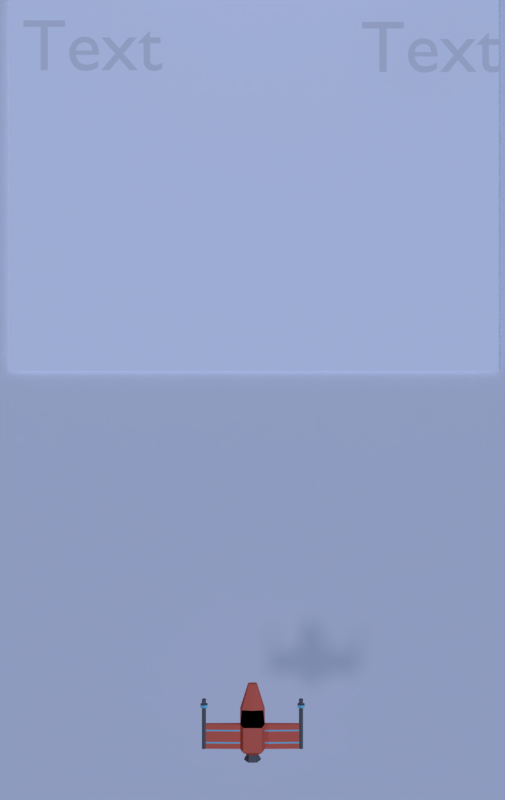 # Source: game.blend  (saved by Blender 2.78.0; exported with 4.5.12 LTS)
import bpy
from mathutils import Matrix  # noqa: F401  (used for matrix-valued properties, if any)

bpy.ops.wm.read_factory_settings(use_empty=True)
scene = bpy.context.scene
scene.name = 'Scene'

# ---- collections
col_collection_1 = bpy.data.collections.new('Collection 1'); scene.collection.children.link(col_collection_1)
col_collection_2 = bpy.data.collections.new('Collection 2'); scene.collection.children.link(col_collection_2)
col_collection_2.hide_render = True
col_collection_2.hide_viewport = True

# ---- materials (node trees are filled in below, after node groups)
mat_material_002 = bpy.data.materials.new('Material.002')
mat_material_002.alpha_threshold = 0.0
mat_material_002.use_transparent_shadow = False
mat_material_002.diffuse_color = (1.0, 1.0, 1.0, 1.0)
mat_material_002.roughness = 0.5
mat_material_002.specular_intensity = 0.0
mat_material_001 = bpy.data.materials.new('Material.001')
mat_material_001.alpha_threshold = 0.0
mat_material_001.use_transparent_shadow = False
mat_material_001.roughness = 0.5
mat_body = bpy.data.materials.new('body')
mat_body.alpha_threshold = 0.0
mat_body.use_transparent_shadow = False
mat_body.diffuse_color = (0.8, 0.1586, 0.09584, 1.0)
mat_body.roughness = 0.5
mat_body.specular_intensity = 0.1979
mat_body.line_color = (0.0, 0.0, 0.0, 1.0)
mat_window = bpy.data.materials.new('window')
mat_window.alpha_threshold = 0.0
mat_window.use_transparent_shadow = False
mat_window.diffuse_color = (0.0, 0.0, 0.0, 1.0)
mat_window.roughness = 0.5
mat_window.specular_intensity = 0.625
mat_metal = bpy.data.materials.new('metal')
mat_metal.alpha_threshold = 0.0
mat_metal.use_transparent_shadow = False
mat_metal.diffuse_color = (0.1424, 0.1424, 0.1424, 1.0)
mat_metal.roughness = 0.5
mat_metal.specular_intensity = 0.0
mat_glow = bpy.data.materials.new('glow')
mat_glow.alpha_threshold = 0.0
mat_glow.use_transparent_shadow = False
mat_glow.diffuse_color = (0.2058, 0.6892, 0.8, 1.0)
mat_glow.roughness = 0.5
mat_glow.specular_intensity = 0.0
mat_laser_beam = bpy.data.materials.new('laser beam')
mat_laser_beam.alpha_threshold = 0.0
mat_laser_beam.use_transparent_shadow = False
mat_laser_beam.diffuse_color = (0.0, 0.3608, 0.8, 1.0)
mat_laser_beam.roughness = 0.5
mat_laser_beam.specular_intensity = 0.0
mat_laser_beam_001 = bpy.data.materials.new('laser beam.001')
mat_laser_beam_001.alpha_threshold = 0.0
mat_laser_beam_001.use_transparent_shadow = False
mat_laser_beam_001.diffuse_color = (0.0, 0.3608, 0.8, 1.0)
mat_laser_beam_001.roughness = 0.5
mat_laser_beam_001.specular_intensity = 0.0
mat_material = bpy.data.materials.new('Material')
mat_material.alpha_threshold = 0.0
mat_material.use_transparent_shadow = False
mat_material.roughness = 0.5
mat_material.specular_intensity = 0.0
mat_material_000 = bpy.data.materials.new('Material.000')
mat_material_000.alpha_threshold = 0.0
mat_material_000.use_transparent_shadow = False
mat_material_000.roughness = 0.5
mat_material_000.specular_intensity = 0.0

# ---- material node trees

# ---- world
world_world = bpy.data.worlds.new('World'); scene.world = world_world
world_world.color = (0.05088, 0.05088, 0.05088)
world_world.use_sun_shadow = False
world_world.sun_shadow_jitter_overblur = 0.0
world_world.cycles.sampling_method = 'MANUAL'

# ---- cameras
cam_camera = bpy.data.cameras.new('Camera')
cam_camera.clip_end = 100.0
cam_camera.lens = 35.0
cam_camera.sensor_width = 32.0
cam_camera.sensor_height = 18.0
cam_camera.ortho_scale = 7.314
cam_camera.dof.focus_distance = 0.0
cam_camera.dof.aperture_fstop = 128.0

# ---- lights
light_lamp_001 = bpy.data.lights.new('Lamp.001', 'SUN')
light_lamp_001.color = (0.4185, 0.5659, 1.0)
light_lamp_001.transmission_factor = 0.0
light_lamp_001.cutoff_distance = 30.0
light_lamp_001.use_shadow = False
light_lamp_001.angle = 0.1993
light_lamp_001.energy = 1.91
light_lamp_001.shadow_buffer_clip_start = 1.001
light_lamp_001.shadow_soft_size = 0.1
light_lamp_001.shadow_cascade_max_distance = 1000.0
light_lamp = bpy.data.lights.new('Lamp', 'SUN')
light_lamp.color = (0.7027, 0.7193, 1.0)
light_lamp.transmission_factor = 0.0
light_lamp.cutoff_distance = 30.0
light_lamp.angle = 0.1993
light_lamp.energy = 0.48
light_lamp.shadow_buffer_clip_start = 1.001
light_lamp.shadow_soft_size = 0.1
light_lamp.shadow_cascade_max_distance = 1000.0

# ---- meshes
me_cube_006 = bpy.data.meshes.new('Cube.006')
me_cube_006.from_pydata([(-1.0, -1.0, -1.0), (-1.0, -1.0, 1.0), (-1.0, 1.0, -1.0), (-1.0, 1.0, 1.0), (1.0, -1.0, -1.0), (1.0, -1.0, 1.0), (1.0, 1.0, -1.0), (1.0, 1.0, 1.0)], [], [(0, 1, 3, 2), (2, 3, 7, 6), (6, 7, 5, 4), (4, 5, 1, 0), (2, 6, 4, 0), (7, 3, 1, 5)])
me_cube_006.use_remesh_preserve_volume = False
me_cube_006.use_remesh_preserve_attributes = False
me_cube_006.use_mirror_vertex_groups = False
me_cube_006.update()
me_cube_004 = bpy.data.meshes.new('Cube.004')
me_cube_004.from_pydata([(-6.755, -0.3762, -1.0), (-6.755, -0.3762, 1.0), (-6.755, 0.3762, -1.0), (-6.755, 0.3762, 1.0), (6.755, -0.3762, -1.0), (6.755, -0.3762, 1.0), (6.755, 0.3762, -1.0), (6.755, 0.3762, 1.0)], [], [(0, 1, 3, 2), (2, 3, 7, 6), (6, 7, 5, 4), (4, 5, 1, 0), (2, 6, 4, 0), (7, 3, 1, 5)])
me_cube_004.use_remesh_preserve_volume = False
me_cube_004.use_remesh_preserve_attributes = False
me_cube_004.use_mirror_vertex_groups = False
me_cube_004.update()
me_cube_003 = bpy.data.meshes.new('Cube.003')
me_cube_003.from_pydata([(-6.755, -0.3762, -1.0), (-6.755, -0.3762, 1.0), (-6.755, 0.3762, -1.0), (-6.755, 0.3762, 1.0), (6.755, -0.3762, -1.0), (6.755, -0.3762, 1.0), (6.755, 0.3762, -1.0), (6.755, 0.3762, 1.0)], [], [(0, 1, 3, 2), (2, 3, 7, 6), (6, 7, 5, 4), (4, 5, 1, 0), (2, 6, 4, 0), (7, 3, 1, 5)])
me_cube_003.use_remesh_preserve_volume = False
me_cube_003.use_remesh_preserve_attributes = False
me_cube_003.use_mirror_vertex_groups = False
me_cube_003.update()
me_cube_002 = bpy.data.meshes.new('Cube.002')
me_cube_002.from_pydata([(-6.755, -0.3865, -1.0), (-6.755, -0.3865, 1.0), (-6.755, 0.3865, -1.0), (-6.755, 0.3865, 1.0), (6.755, -0.3865, -1.0), (6.755, -0.3865, 1.0), (6.755, 0.3865, -1.0), (6.755, 0.3865, 1.0)], [], [(0, 1, 3, 2), (2, 3, 7, 6), (6, 7, 5, 4), (4, 5, 1, 0), (2, 6, 4, 0), (7, 3, 1, 5)])
me_cube_002.use_remesh_preserve_volume = False
me_cube_002.use_remesh_preserve_attributes = False
me_cube_002.use_mirror_vertex_groups = False
me_cube_002.update()
me_cube_001 = bpy.data.meshes.new('Cube.001')
me_cube_001.from_pydata([(-6.755, -0.3865, -1.0), (-6.755, -0.3865, 1.0), (-6.755, 0.3865, -1.0), (-6.755, 0.3865, 1.0), (6.755, -0.3865, -1.0), (6.755, -0.3865, 1.0), (6.755, 0.3865, -1.0), (6.755, 0.3865, 1.0)], [], [(0, 1, 3, 2), (2, 3, 7, 6), (6, 7, 5, 4), (4, 5, 1, 0), (2, 6, 4, 0), (7, 3, 1, 5)])
me_cube_001.use_remesh_preserve_volume = False
me_cube_001.use_remesh_preserve_attributes = False
me_cube_001.use_mirror_vertex_groups = False
me_cube_001.update()
me_plane_001 = bpy.data.meshes.new('Plane.001')
me_plane_001.from_pydata([(-1.0, -1.0, 0.0), (1.0, -1.0, 0.0), (-1.0, 1.0, 0.0), (1.0, 1.0, 0.0)], [], [(0, 1, 3, 2)])
_uv = me_plane_001.uv_layers.new(name='UVMap')
_uv.uv.foreach_set('vector', [0.0, 0.0, 1.0, 0.0, 1.0, 1.0, 0.0, 1.0])
me_plane_001.materials.append(mat_material_002)
me_plane_001.use_remesh_preserve_volume = False
me_plane_001.use_remesh_preserve_attributes = False
me_plane_001.use_mirror_vertex_groups = False
me_plane_001.update()
me_plane = bpy.data.meshes.new('Plane')
me_plane.from_pydata([(-1.0, -1.0, 0.0), (1.0, -1.0, 0.0), (-1.0, 1.0, 0.0), (1.0, 1.0, 0.0)], [], [(0, 1, 3, 2)])
_uv = me_plane.uv_layers.new(name='UVMap')
_uv.uv.foreach_set('vector', [0.0, 0.0, 1.0, 0.0, 1.0, 1.0, 0.0, 1.0])
me_plane.materials.append(mat_material_001)
me_plane.use_remesh_preserve_volume = False
me_plane.use_remesh_preserve_attributes = False
me_plane.use_mirror_vertex_groups = False
me_plane.update()
me_cube = bpy.data.meshes.new('Cube')
me_cube.from_pydata([(0.1875, 0.1875, -0.03142), (0.1875, -0.1875, -0.03142), (0.7118, -0.1875, 0.02237), (0.7118, 0.1875, 0.02237), (0.1875, 0.1875, 0.03142), (0.1875, -0.1875, 0.03142), (0.7118, -0.1875, -0.02237), (0.7118, 0.1875, -0.02237), (0.7709, 0.1875, 0.02237), (0.7709, -0.1875, 0.02237), (0.7709, 0.1875, -0.02237), (0.7709, -0.1875, -0.02237), (0.7118, 0.5616, -0.02237), (0.7118, 0.5616, 0.02237), (0.7709, 0.5616, -0.02237), (0.7709, 0.5616, 0.02237), (0.7709, 0.4546, 0.02237), (0.7118, 0.4546, 0.02237), (0.7118, 0.4546, -0.02237), (0.7709, 0.4546, -0.02237), (0.7709, 0.4761, 0.02237), (0.7118, 0.4761, 0.02237), (0.7118, 0.4761, -0.02237), (0.7709, 0.4761, -0.02237), (0.6876, 0.4849, 0.04073), (0.6876, 0.4457, 0.04073), (0.6876, 0.4849, -0.04073), (0.6876, 0.4457, -0.04073), (0.7951, 0.4849, -0.04073), (0.7951, 0.4457, -0.04073), (0.7951, 0.4457, 0.04073), (0.7951, 0.4849, 0.04073), (0.7413, 0.1875, 0.03631), (0.7413, 0.1875, -0.03631), (0.7413, -0.1875, -0.03631), (0.7413, -0.1875, 0.03631), (0.7413, 0.5616, 0.03631), (0.7413, 0.5616, -0.03631), (0.7413, 0.4546, -0.03631), (0.7413, 0.4546, 0.03631), (0.7413, 0.4761, -0.03631), (0.7413, 0.4761, 0.03631), (0.7413, 0.4457, -0.06612), (0.7413, 0.4457, 0.06612), (0.7413, 0.4849, -0.06612), (0.7413, 0.4849, 0.06612), (0.1406, 0.1875, -0.1856), (0.1406, -0.1875, -0.1856), (0.1406, 0.1875, 0.1856), (0.1406, -0.1875, 0.1856), (0.1875, 0.4027, -0.08751), (0.1641, 0.4027, 0.03206), (0.1406, 0.4027, -0.1878), (0.07018, 0.7557, -0.1505), (0.06128, 0.7557, -0.1003), (0.05237, 0.7557, -0.1887), (0.07552, -0.2608, -0.01499), (0.07552, -0.2608, 0.01499), (0.05315, -0.2608, -0.08855), (0.05315, -0.2608, 0.08855), (0.1282, -0.3546, -0.02237), (0.1282, -0.3546, 0.02237), (0.06451, -0.3546, -0.1321), (0.06451, -0.3546, 0.1321), (0.06992, -0.2935, -0.01265), (0.06992, -0.2935, 0.01265), (0.03388, -0.2935, -0.07472), (0.03388, -0.2935, 0.07472), (0.1875, 0.1018, -0.03142), (0.7118, 0.1018, 0.02237), (0.1875, 0.1018, 0.03142), (0.7118, 0.1018, -0.02237), (0.7709, 0.1018, 0.02237), (0.7709, 0.1018, -0.02237), (0.7413, 0.1018, 0.03631), (0.7413, 0.1018, -0.03631), (0.1406, 0.1018, -0.1856), (0.1406, 0.1018, 0.1856), (0.1875, 0.08041, -0.03142), (0.7118, 0.08041, 0.02237), (0.1875, 0.08041, 0.03142), (0.7118, 0.08041, -0.02237), (0.7709, 0.08041, 0.02237), (0.7709, 0.08041, -0.02237), (0.7413, 0.08041, -0.03631), (0.1406, 0.08041, 0.1856), (0.7413, 0.08041, 0.03631), (0.1406, 0.08041, -0.1856), (0.1875, -0.08382, -0.03142), (0.7118, -0.08382, 0.02237), (0.1875, -0.08382, 0.03142), (0.7118, -0.08382, -0.02237), (0.7709, -0.08382, 0.02237), (0.7709, -0.08382, -0.02237), (0.7413, -0.08382, -0.03631), (0.1406, -0.08382, 0.1856), (0.7413, -0.08382, 0.03631), (0.1406, -0.08382, -0.1856), (0.1875, -0.1064, -0.03142), (0.7118, -0.1064, 0.02237), (0.1875, -0.1064, 0.03142), (0.7118, -0.1064, -0.02237), (0.7709, -0.1064, 0.02237), (0.7709, -0.1064, -0.02237), (0.7413, -0.1064, -0.03631), (0.1406, -0.1064, 0.1856), (0.7413, -0.1064, 0.03631), (0.1406, -0.1064, -0.1856), (-0.1875, 0.1875, -0.03142), (-0.1875, -0.1875, -0.03142), (-0.7118, -0.1875, 0.02237), (-0.7118, 0.1875, 0.02237), (-0.1875, 0.1875, 0.03142), (-0.1875, -0.1875, 0.03142), (-0.7118, -0.1875, -0.02237), (-0.7118, 0.1875, -0.02237), (0.0, 0.1875, -0.1856), (0.0, -0.1875, -0.1856), (0.0, 0.1875, 0.1856), (0.0, -0.1875, 0.1856), (-0.7709, 0.1875, 0.02237), (-0.7709, -0.1875, 0.02237), (-0.7709, 0.1875, -0.02237), (-0.7709, -0.1875, -0.02237), (-0.7118, 0.5616, -0.02237), (-0.7118, 0.5616, 0.02237), (-0.7709, 0.5616, -0.02237), (-0.7709, 0.5616, 0.02237), (-0.7709, 0.4546, 0.02237), (-0.7118, 0.4546, 0.02237), (-0.7118, 0.4546, -0.02237), (-0.7709, 0.4546, -0.02237), (-0.7709, 0.4761, 0.02237), (-0.7118, 0.4761, 0.02237), (-0.7118, 0.4761, -0.02237), (-0.7709, 0.4761, -0.02237), (-0.6876, 0.4849, 0.04073), (-0.6876, 0.4457, 0.04073), (-0.6876, 0.4849, -0.04073), (-0.6876, 0.4457, -0.04073), (-0.7951, 0.4849, -0.04073), (-0.7951, 0.4457, -0.04073), (-0.7951, 0.4457, 0.04073), (-0.7951, 0.4849, 0.04073), (-0.7413, 0.1875, 0.03631), (-0.7413, 0.1875, -0.03631), (-0.7413, -0.1875, -0.03631), (-0.7413, -0.1875, 0.03631), (-0.7413, 0.5616, 0.03631), (-0.7413, 0.5616, -0.03631), (-0.7413, 0.4546, -0.03631), (-0.7413, 0.4546, 0.03631), (-0.7413, 0.4761, -0.03631), (-0.7413, 0.4761, 0.03631), (-0.7413, 0.4457, -0.06612), (-0.7413, 0.4457, 0.06612), (-0.7413, 0.4849, -0.06612), (-0.7413, 0.4849, 0.06612), (-0.1406, 0.1875, -0.1856), (-0.1406, -0.1875, -0.1856), (-0.1406, 0.1875, 0.1856), (-0.1406, -0.1875, 0.1856), (-0.1875, 0.4027, -0.08751), (-0.1641, 0.4027, 0.03206), (-0.1406, 0.4027, -0.1878), (0.0, 0.4027, -0.1878), (0.0, 0.4027, 0.05371), (-0.07018, 0.7557, -0.1505), (-0.06128, 0.7557, -0.1003), (-0.05237, 0.7557, -0.1887), (0.0, 0.7557, -0.1887), (0.0, 0.7557, -0.09685), (-0.07552, -0.2608, -0.01499), (-0.07552, -0.2608, 0.01499), (-0.05315, -0.2608, -0.08855), (0.0, -0.2608, -0.08855), (-0.05315, -0.2608, 0.08855), (0.0, -0.2608, 0.08855), (-0.1282, -0.3546, -0.02237), (-0.1282, -0.3546, 0.02237), (-0.06451, -0.3546, -0.1321), (0.0, -0.3546, -0.1321), (-0.06451, -0.3546, 0.1321), (0.0, -0.3546, 0.1321), (-0.06992, -0.2935, -0.01265), (-0.06992, -0.2935, 0.01265), (-0.03388, -0.2935, -0.07472), (0.0, -0.2935, -0.07472), (-0.03388, -0.2935, 0.07472), (0.0, -0.2935, 0.07472), (-0.1875, 0.1018, -0.03142), (-0.7118, 0.1018, 0.02237), (-0.1875, 0.1018, 0.03142), (-0.7118, 0.1018, -0.02237), (0.0, 0.1018, 0.1856), (0.0, 0.1018, -0.1856), (-0.7709, 0.1018, 0.02237), (-0.7709, 0.1018, -0.02237), (-0.7413, 0.1018, 0.03631), (-0.7413, 0.1018, -0.03631), (-0.1406, 0.1018, -0.1856), (-0.1406, 0.1018, 0.1856), (-0.1875, 0.08041, -0.03142), (-0.7118, 0.08041, 0.02237), (-0.1875, 0.08041, 0.03142), (-0.7118, 0.08041, -0.02237), (0.0, 0.08041, 0.1856), (-0.7709, 0.08041, 0.02237), (-0.7709, 0.08041, -0.02237), (-0.7413, 0.08041, -0.03631), (-0.1406, 0.08041, 0.1856), (0.0, 0.08041, -0.1856), (-0.7413, 0.08041, 0.03631), (-0.1406, 0.08041, -0.1856), (-0.1875, -0.08382, -0.03142), (-0.7118, -0.08382, 0.02237), (-0.1875, -0.08382, 0.03142), (-0.7118, -0.08382, -0.02237), (0.0, -0.08382, 0.1856), (-0.7709, -0.08382, 0.02237), (-0.7709, -0.08382, -0.02237), (-0.7413, -0.08382, -0.03631), (-0.1406, -0.08382, 0.1856), (0.0, -0.08382, -0.1856), (-0.7413, -0.08382, 0.03631), (-0.1406, -0.08382, -0.1856), (-0.1875, -0.1064, -0.03142), (-0.7118, -0.1064, 0.02237), (-0.1875, -0.1064, 0.03142), (-0.7118, -0.1064, -0.02237), (0.0, -0.1064, 0.1856), (-0.7709, -0.1064, 0.02237), (-0.7709, -0.1064, -0.02237), (-0.7413, -0.1064, -0.03631), (-0.1406, -0.1064, 0.1856), (0.0, -0.1064, -0.1856), (-0.7413, -0.1064, 0.03631), (-0.1406, -0.1064, -0.1856)], [], [(103, 102, 9, 11), (41, 20, 15, 36), (100, 5, 2, 99), (68, 0, 7, 71), (0, 4, 3, 7), (5, 1, 6, 2), (4, 0, 50, 51), (49, 119, 177, 59), (105, 230, 119, 49), (107, 47, 117, 235), (75, 33, 10, 73), (106, 35, 9, 102), (35, 34, 11, 9), (37, 36, 15, 14), (22, 21, 13, 12), (40, 22, 12, 37), (20, 23, 14, 15), (8, 10, 19, 16), (33, 7, 18, 38), (7, 3, 17, 18), (32, 8, 16, 39), (18, 17, 25, 27), (23, 20, 31, 28), (21, 22, 26, 24), (38, 18, 27, 42), (30, 29, 28, 31), (42, 27, 26, 44), (27, 25, 24, 26), (43, 30, 31, 45), (41, 21, 24, 45), (16, 19, 29, 30), (40, 23, 28, 44), (39, 16, 30, 43), (17, 39, 43, 25), (22, 40, 44, 26), (20, 41, 45, 31), (25, 43, 45, 24), (29, 42, 44, 28), (19, 38, 42, 29), (3, 32, 39, 17), (10, 33, 38, 19), (23, 40, 37, 14), (12, 13, 36, 37), (2, 6, 34, 35), (99, 2, 35, 106), (71, 7, 33, 75), (21, 41, 36, 13), (98, 1, 47, 107), (100, 105, 49, 5), (1, 5, 57, 56), (0, 46, 52, 50), (50, 52, 55, 53), (52, 165, 170, 55), (118, 48, 51, 166), (46, 116, 165, 52), (48, 4, 51), (54, 55, 170, 171), (54, 53, 55), (166, 51, 54, 171), (51, 50, 53, 54), (58, 56, 60, 62), (175, 58, 62, 181), (117, 47, 58, 175), (5, 49, 59, 57), (47, 1, 56, 58), (63, 183, 189, 67), (62, 60, 64, 66), (59, 177, 183, 63), (56, 57, 61, 60), (57, 59, 63, 61), (66, 67, 189, 187), (64, 65, 67, 66), (60, 61, 65, 64), (61, 63, 67, 65), (181, 62, 66, 187), (4, 48, 77, 70), (0, 68, 76, 46), (81, 71, 75, 84), (3, 69, 74, 32), (32, 74, 72, 8), (84, 75, 73, 83), (46, 76, 195, 116), (48, 118, 194, 77), (78, 68, 71, 81), (4, 70, 69, 3), (10, 8, 72, 73), (88, 78, 81, 91), (94, 84, 83, 93), (91, 81, 84, 94), (70, 77, 85, 80), (68, 78, 87, 76), (69, 79, 86, 74), (74, 86, 82, 72), (76, 87, 211, 195), (77, 194, 206, 85), (70, 80, 79, 69), (73, 72, 82, 83), (101, 91, 94, 104), (104, 94, 93, 103), (98, 88, 91, 101), (80, 85, 95, 90), (78, 88, 97, 87), (79, 89, 96, 86), (86, 96, 92, 82), (87, 97, 223, 211), (85, 206, 218, 95), (80, 90, 89, 79), (83, 82, 92, 93), (1, 98, 101, 6), (34, 104, 103, 11), (6, 101, 104, 34), (90, 95, 105, 100), (88, 98, 107, 97), (89, 99, 106, 96), (96, 106, 102, 92), (97, 107, 235, 223), (95, 218, 230, 105), (90, 100, 99, 89), (93, 92, 102, 103), (232, 123, 121, 231), (153, 148, 127, 132), (228, 227, 110, 113), (190, 193, 115, 108), (108, 115, 111, 112), (113, 110, 114, 109), (112, 163, 162, 108), (161, 176, 177, 119), (234, 161, 119, 230), (237, 235, 117, 159), (199, 197, 122, 145), (236, 231, 121, 147), (147, 121, 123, 146), (149, 126, 127, 148), (134, 124, 125, 133), (152, 149, 124, 134), (132, 127, 126, 135), (120, 128, 131, 122), (145, 150, 130, 115), (115, 130, 129, 111), (144, 151, 128, 120), (130, 139, 137, 129), (135, 140, 143, 132), (133, 136, 138, 134), (150, 154, 139, 130), (142, 143, 140, 141), (154, 156, 138, 139), (139, 138, 136, 137), (155, 157, 143, 142), (153, 157, 136, 133), (128, 142, 141, 131), (152, 156, 140, 135), (151, 155, 142, 128), (129, 137, 155, 151), (134, 138, 156, 152), (132, 143, 157, 153), (137, 136, 157, 155), (141, 140, 156, 154), (131, 141, 154, 150), (111, 129, 151, 144), (122, 131, 150, 145), (135, 126, 149, 152), (124, 149, 148, 125), (110, 147, 146, 114), (227, 236, 147, 110), (193, 199, 145, 115), (133, 125, 148, 153), (226, 237, 159, 109), (228, 113, 161, 234), (109, 172, 173, 113), (108, 162, 164, 158), (162, 167, 169, 164), (164, 169, 170, 165), (118, 166, 163, 160), (158, 164, 165, 116), (160, 163, 112), (168, 171, 170, 169), (168, 169, 167), (166, 171, 168, 163), (163, 168, 167, 162), (174, 180, 178, 172), (175, 181, 180, 174), (117, 175, 174, 159), (113, 173, 176, 161), (159, 174, 172, 109), (182, 188, 189, 183), (180, 186, 184, 178), (176, 182, 183, 177), (172, 178, 179, 173), (173, 179, 182, 176), (186, 187, 189, 188), (184, 186, 188, 185), (178, 184, 185, 179), (179, 185, 188, 182), (181, 187, 186, 180), (112, 192, 201, 160), (108, 158, 200, 190), (205, 209, 199, 193), (111, 144, 198, 191), (144, 120, 196, 198), (209, 208, 197, 199), (158, 116, 195, 200), (160, 201, 194, 118), (202, 205, 193, 190), (112, 111, 191, 192), (122, 197, 196, 120), (214, 217, 205, 202), (221, 220, 208, 209), (217, 221, 209, 205), (192, 204, 210, 201), (190, 200, 213, 202), (191, 198, 212, 203), (198, 196, 207, 212), (200, 195, 211, 213), (201, 210, 206, 194), (192, 191, 203, 204), (197, 208, 207, 196), (229, 233, 221, 217), (233, 232, 220, 221), (226, 229, 217, 214), (204, 216, 222, 210), (202, 213, 225, 214), (203, 212, 224, 215), (212, 207, 219, 224), (213, 211, 223, 225), (210, 222, 218, 206), (204, 203, 215, 216), (208, 220, 219, 207), (109, 114, 229, 226), (146, 123, 232, 233), (114, 146, 233, 229), (216, 228, 234, 222), (214, 225, 237, 226), (215, 224, 236, 227), (224, 219, 231, 236), (225, 223, 235, 237), (222, 234, 230, 218), (216, 215, 227, 228), (220, 232, 231, 219)])
me_cube.polygons.foreach_set('use_smooth', [0, 0, 0, 0, 0, 0, 0, 0, 0, 0, 0, 0, 0, 0, 0, 0, 0, 0, 0, 0, 0, 0, 0, 0, 0, 0, 0, 0, 0, 0, 0, 0, 0, 0, 0, 0, 0, 0, 0, 0, 0, 0, 0, 0, 0, 0, 0, 0, 0, 0, 0, 0, 0, 1, 0, 1, 0, 0, 0, 0, 0, 0, 0, 0, 0, 0, 0, 0, 0, 0, 0, 0, 0, 0, 0, 0, 0, 0, 0, 0, 0, 0, 0, 0, 0, 0, 0, 0, 0, 0, 0, 0, 0, 0, 0, 0, 0, 0, 0, 0, 0, 0, 0, 0, 0, 0, 0, 0, 0, 0, 0, 0, 0, 0, 0, 0, 0, 0, 0, 0, 0, 0, 0, 0, 0, 0, 0, 0, 0, 0, 0, 0, 0, 0, 0, 0, 0, 0, 0, 0, 0, 0, 0, 0, 0, 0, 0, 0, 0, 0, 0, 0, 0, 0, 0, 0, 0, 0, 0, 0, 0, 0, 0, 0, 0, 0, 0, 0, 0, 0, 0, 0, 1, 0, 1, 0, 0, 0, 0, 0, 0, 0, 0, 0, 0, 0, 0, 0, 0, 0, 0, 0, 0, 0, 0, 0, 0, 0, 0, 0, 0, 0, 0, 0, 0, 0, 0, 0, 0, 0, 0, 0, 0, 0, 0, 0, 0, 0, 0, 0, 0, 0, 0, 0, 0, 0, 0, 0, 0, 0, 0, 0, 0, 0, 0, 0, 0, 0])
me_cube.polygons.foreach_set('material_index', [2, 2, 0, 0, 0, 0, 0, 0, 0, 0, 2, 2, 2, 2, 2, 2, 2, 2, 2, 2, 2, 2, 2, 2, 2, 3, 3, 3, 3, 2, 2, 2, 2, 2, 2, 2, 3, 3, 2, 2, 2, 2, 2, 2, 2, 2, 2, 0, 0, 0, 0, 0, 0, 1, 0, 1, 0, 0, 0, 0, 2, 2, 0, 0, 0, 2, 2, 2, 2, 2, 3, 3, 2, 2, 2, 0, 0, 2, 2, 2, 2, 0, 0, 3, 0, 2, 0, 2, 2, 0, 0, 2, 2, 0, 0, 3, 2, 2, 2, 3, 0, 0, 2, 2, 0, 0, 0, 2, 0, 2, 2, 0, 0, 2, 2, 0, 0, 3, 2, 2, 2, 0, 0, 0, 0, 0, 0, 0, 0, 2, 2, 2, 2, 2, 2, 2, 2, 2, 2, 2, 2, 2, 2, 2, 3, 3, 3, 3, 2, 2, 2, 2, 2, 2, 2, 3, 3, 2, 2, 2, 2, 2, 2, 2, 2, 2, 0, 0, 0, 0, 0, 0, 1, 0, 1, 0, 0, 0, 0, 2, 2, 0, 0, 0, 2, 2, 2, 2, 2, 3, 3, 2, 2, 2, 0, 0, 2, 2, 2, 2, 0, 0, 3, 0, 2, 0, 2, 2, 0, 0, 2, 2, 0, 0, 3, 2, 2, 2, 3, 0, 0, 2, 2, 0, 0, 0, 2, 0, 2, 2, 0, 0, 2, 2, 0, 0, 3, 2])
me_cube.materials.append(mat_body)
me_cube.materials.append(mat_window)
me_cube.materials.append(mat_metal)
me_cube.materials.append(mat_glow)
me_cube.use_remesh_preserve_volume = False
me_cube.use_remesh_preserve_attributes = False
me_cube.use_mirror_vertex_groups = False
me_cube.update()
me_cone_003 = bpy.data.meshes.new('Cone.003')
me_cone_003.from_pydata([(0.0, 0.206, 0.2854), (0.2471, 0.1111, 0.1427), (0.2471, 0.4206, -0.1427), (-2.495e-08, 0.1111, -0.2854), (0.0, -0.206, -3.357e-08), (-0.2471, 0.206, -0.1427), (-0.2471, 0.4206, 0.1427)], [], [(0, 4, 1), (1, 4, 2), (2, 4, 3), (3, 4, 5), (5, 4, 6), (6, 4, 0)])
me_cone_003.polygons.foreach_set('use_smooth', [True] * 6)
_uv = me_cone_003.uv_layers.new(name='UVMap')
_uv.uv.foreach_set('vector', [0.5, 1.0, 0.5, 0.5, 1.0, 0.75, 1.0, 0.75, 0.5, 0.5, 1.0, 0.25, 1.0, 0.25, 0.5, 0.5, 0.5, 0.0, 0.5, 0.0, 0.5, 0.5, 0.0, 0.25, 0.0, 0.25, 0.5, 0.5, 0.0, 0.75, 0.0, 0.75, 0.5, 0.5, 0.5, 1.0])
me_cone_003.materials.append(mat_laser_beam)
me_cone_003.use_remesh_preserve_volume = False
me_cone_003.use_remesh_preserve_attributes = False
me_cone_003.use_mirror_vertex_groups = False
me_cone_003.update()
me_cone = bpy.data.meshes.new('Cone')
me_cone.from_pydata([(0.0, 0.206, 0.2854), (0.2471, 0.1111, 0.1427), (0.2471, 0.4206, -0.1427), (-2.495e-08, 0.1111, -0.2854), (0.0, -0.206, -3.357e-08), (-0.2471, 0.206, -0.1427), (-0.2471, 0.4206, 0.1427)], [], [(0, 4, 1), (1, 4, 2), (2, 4, 3), (3, 4, 5), (5, 4, 6), (6, 4, 0)])
me_cone.polygons.foreach_set('use_smooth', [True] * 6)
_uv = me_cone.uv_layers.new(name='UVMap')
_uv.uv.foreach_set('vector', [0.5, 1.0, 0.5, 0.5, 1.0, 0.75, 1.0, 0.75, 0.5, 0.5, 1.0, 0.25, 1.0, 0.25, 0.5, 0.5, 0.5, 0.0, 0.5, 0.0, 0.5, 0.5, 0.0, 0.25, 0.0, 0.25, 0.5, 0.5, 0.0, 0.75, 0.0, 0.75, 0.5, 0.5, 0.5, 1.0])
me_cone.materials.append(mat_laser_beam)
me_cone.use_remesh_preserve_volume = False
me_cone.use_remesh_preserve_attributes = False
me_cone.use_mirror_vertex_groups = False
me_cone.update()
me_cube_005 = bpy.data.meshes.new('Cube.005')
me_cube_005.from_pydata([(-0.7116, -0.4214, -0.4214), (-0.7116, -0.4214, 0.4214), (-0.7116, 0.4214, -0.4214), (-0.7116, 0.4214, 0.4214), (0.7116, -0.4214, -0.4214), (0.7116, -0.4214, 0.4214), (0.7116, 0.4214, -0.4214), (0.7116, 0.4214, 0.4214)], [], [(0, 1, 3, 2), (2, 3, 7, 6), (6, 7, 5, 4), (4, 5, 1, 0), (2, 6, 4, 0), (7, 3, 1, 5)])
me_cube_005.use_remesh_preserve_volume = False
me_cube_005.use_remesh_preserve_attributes = False
me_cube_005.use_mirror_vertex_groups = False
me_cube_005.update()
me_plane_004 = bpy.data.meshes.new('Plane.004')
me_plane_004.from_pydata([(-7.55e-08, -1.0, 1.0), (7.55e-08, -1.0, -1.0), (-7.55e-08, 1.0, 1.0), (7.55e-08, 1.0, -1.0)], [], [(0, 1, 3, 2)])
_uv = me_plane_004.uv_layers.new(name='UVMap')
_uv.uv.foreach_set('vector', [0.0, 0.0, 1.0, 0.0, 1.0, 1.0, 0.0, 1.0])
me_plane_004.materials.append(mat_laser_beam_001)
me_plane_004.use_remesh_preserve_volume = False
me_plane_004.use_remesh_preserve_attributes = False
me_plane_004.use_mirror_vertex_groups = False
me_plane_004.update()
me_plane_003 = bpy.data.meshes.new('Plane.003')
me_plane_003.from_pydata([(-7.55e-08, -1.0, 1.0), (7.55e-08, -1.0, -1.0), (-7.55e-08, 1.0, 1.0), (7.55e-08, 1.0, -1.0)], [], [(0, 1, 3, 2)])
_uv = me_plane_003.uv_layers.new(name='UVMap')
_uv.uv.foreach_set('vector', [0.0, 0.0, 1.0, 0.0, 1.0, 1.0, 0.0, 1.0])
me_plane_003.materials.append(mat_material)
me_plane_003.use_remesh_preserve_volume = False
me_plane_003.use_remesh_preserve_attributes = False
me_plane_003.use_mirror_vertex_groups = False
me_plane_003.update()
me_plane_002 = bpy.data.meshes.new('Plane.002')
me_plane_002.from_pydata([(-0.2505, -1.174, -0.3962), (0.2505, -1.174, 0.3962), (-0.2505, 1.174, -0.3962), (0.2505, 1.174, 0.3962), (-0.2505, -1.174, 0.3962), (0.2505, -1.174, -0.3962), (-0.2505, 1.174, 0.3962), (0.2505, 1.174, -0.3962), (-0.3543, -1.174, 0.0), (0.3543, -1.174, 0.0), (-0.3543, 1.174, 0.0), (0.3543, 1.174, 0.0), (-0.3543, 0.692, 0.0), (0.3543, 0.692, 0.0), (-0.2505, 0.6727, -0.3962), (0.2505, 0.6727, 0.3962), (-0.2505, 0.6727, 0.3962), (0.2505, 0.6727, -0.3962)], [], [(14, 15, 3, 2), (16, 17, 7, 6), (12, 13, 11, 10), (8, 9, 13, 12), (0, 1, 15, 14), (4, 5, 17, 16)])
_uv = me_plane_002.uv_layers.new(name='UVMap')
_uv.uv.foreach_set('vector', [0.0, 0.5, 1.0, 0.5, 1.0, 1.0, 0.0, 1.0, 0.0, 0.5, 1.0, 0.5, 1.0, 1.0, 0.0, 1.0, 0.0, 0.5, 1.0, 0.5, 1.0, 1.0, 0.0, 1.0, 0.0, 0.0, 1.0, 0.0, 1.0, 0.5, 0.0, 0.5, 0.0, 0.0, 1.0, 0.0, 1.0, 0.5, 0.0, 0.5, 0.0, 0.0, 1.0, 0.0, 1.0, 0.5, 0.0, 0.5])
me_plane_002.materials.append(mat_laser_beam)
me_plane_002.use_remesh_preserve_volume = False
me_plane_002.use_remesh_preserve_attributes = False
me_plane_002.use_mirror_vertex_groups = False
me_plane_002.update()
me_icosphere_002 = bpy.data.meshes.new('Icosphere.002')
me_icosphere_002.from_pydata([(-0.005464, -0.04321, -0.639), (0.5534, -0.4409, -0.3344), (-0.1905, -0.6095, -0.3386), (-0.5663, -0.00537, -0.32), (-0.1183, 0.5452, -0.2592), (0.3809, 0.2502, -0.3153), (0.2498, -0.6651, 0.3104), (-0.5252, -0.3536, 0.3669), (-0.4352, 0.3943, 0.3627), (0.1437, 0.7132, 0.3398), (0.5442, -0.07271, 0.4102), (-0.0424, -0.01622, 0.6792), (-0.0993, -0.3594, -0.5809), (0.3158, -0.2722, -0.5804), (0.2388, -0.616, -0.3923), (0.5462, -0.05845, -0.3129), (0.2424, 0.1005, -0.53), (-0.4125, -0.04546, -0.4879), (-0.504, -0.3401, -0.3452), (-0.07206, 0.2101, -0.5092), (-0.4436, 0.2699, -0.262), (0.1392, 0.5365, -0.2552), (0.6749, -0.2881, 0.01346), (0.5973, 0.1311, 0.02767), (0.05895, -0.7439, -0.01804), (0.4877, -0.6672, 0.01267), (-0.6939, -0.237, 0.03193), (-0.425, -0.5796, 0.009497), (-0.35, 0.5531, 0.002468), (-0.6152, 0.1392, -0.01741), (0.3445, 0.5545, 0.01753), (0.007057, 0.7599, 0.08561), (0.5181, -0.4532, 0.3517), (-0.2548, -0.5846, 0.3575), (-0.595, -0.01847, 0.3603), (-0.1555, 0.688, 0.3939), (0.4343, 0.3676, 0.3611), (0.1932, -0.3475, 0.5827), (0.3703, -0.03821, 0.5498), (-0.3145, -0.2388, 0.5772), (-0.2578, 0.2593, 0.6082), (0.08787, 0.4434, 0.5906)], [], [(0, 13, 12), (1, 13, 15), (0, 12, 17), (0, 17, 19), (0, 19, 16), (1, 15, 22), (2, 14, 24), (3, 18, 26), (4, 20, 28), (5, 21, 30), (1, 22, 25), (2, 24, 27), (3, 26, 29), (4, 28, 31), (5, 30, 23), (6, 32, 37), (7, 33, 39), (8, 34, 40), (9, 35, 41), (10, 36, 38), (38, 41, 11), (38, 36, 41), (36, 9, 41), (41, 40, 11), (41, 35, 40), (35, 8, 40), (40, 39, 11), (40, 34, 39), (34, 7, 39), (39, 37, 11), (39, 33, 37), (33, 6, 37), (37, 38, 11), (37, 32, 38), (32, 10, 38), (23, 36, 10), (23, 30, 36), (30, 9, 36), (31, 35, 9), (31, 28, 35), (28, 8, 35), (29, 34, 8), (29, 26, 34), (26, 7, 34), (27, 33, 7), (27, 24, 33), (24, 6, 33), (25, 32, 6), (25, 22, 32), (22, 10, 32), (30, 31, 9), (30, 21, 31), (21, 4, 31), (28, 29, 8), (28, 20, 29), (20, 3, 29), (26, 27, 7), (26, 18, 27), (18, 2, 27), (24, 25, 6), (24, 14, 25), (14, 1, 25), (22, 23, 10), (22, 15, 23), (15, 5, 23), (16, 21, 5), (16, 19, 21), (19, 4, 21), (19, 20, 4), (19, 17, 20), (17, 3, 20), (17, 18, 3), (17, 12, 18), (12, 2, 18), (15, 16, 5), (15, 13, 16), (13, 0, 16), (12, 14, 2), (12, 13, 14), (13, 1, 14)])
me_icosphere_002.polygons.foreach_set('use_smooth', [True] * 80)
_uv = me_icosphere_002.uv_layers.new(name='UVMap')
_uv.uv.foreach_set('vector', [0.4654, 0.7364, 0.4213, 0.808, 0.3449, 0.737, 0.3771, 0.8843, 0.4213, 0.808, 0.5462, 0.8704, 0.4654, 0.7364, 0.3449, 0.737, 0.4178, 0.6535, 0.4654, 0.7364, 0.4178, 0.6535, 0.5602, 0.7039, 0.4654, 0.7364, 0.5602, 0.7039, 0.5528, 0.7768, 0.3771, 0.8843, 0.5462, 0.8704, 0.4697, 0.9934, 0.1991, 0.7326, 0.2684, 0.8249, 0.0292, 0.8245, 0.4069, 0.5994, 0.2749, 0.6431, 0.2088, 0.516, 0.7328, 0.6588, 0.5555, 0.5941, 0.7756, 0.5508, 0.6685, 0.8092, 0.7696, 0.726, 0.9246, 0.7941, 0.3771, 0.8843, 0.4697, 0.9934, 0.1866, 0.9586, 0.1991, 0.7326, 0.0292, 0.8245, 0.0292, 0.6427, 0.4069, 0.5994, 0.2088, 0.516, 0.469, 0.5006, 0.7328, 0.6588, 0.7756, 0.5508, 0.981, 0.6538, 0.6685, 0.8092, 0.9246, 0.7941, 0.7365, 0.9351, 0.3308, 0.1208, 0.4881, 0.105, 0.4476, 0.188, 0.248, 0.3038, 0.2316, 0.2252, 0.3695, 0.2767, 0.5386, 0.3854, 0.3483, 0.3618, 0.5325, 0.3198, 0.7867, 0.3188, 0.6957, 0.3592, 0.6589, 0.289, 0.6331, 0.1501, 0.7674, 0.2246, 0.5888, 0.1926, 0.5888, 0.1926, 0.6589, 0.289, 0.4997, 0.2591, 0.5888, 0.1926, 0.7674, 0.2246, 0.6589, 0.289, 0.7674, 0.2246, 0.7867, 0.3188, 0.6589, 0.289, 0.6589, 0.289, 0.5325, 0.3198, 0.4997, 0.2591, 0.6589, 0.289, 0.6957, 0.3592, 0.5325, 0.3198, 0.6957, 0.3592, 0.5386, 0.3854, 0.5325, 0.3198, 0.5325, 0.3198, 0.3695, 0.2767, 0.4997, 0.2591, 0.5325, 0.3198, 0.3483, 0.3618, 0.3695, 0.2767, 0.3483, 0.3618, 0.248, 0.3038, 0.3695, 0.2767, 0.3695, 0.2767, 0.4476, 0.188, 0.4997, 0.2591, 0.3695, 0.2767, 0.2316, 0.2252, 0.4476, 0.188, 0.2316, 0.2252, 0.3308, 0.1208, 0.4476, 0.188, 0.4476, 0.188, 0.5888, 0.1926, 0.4997, 0.2591, 0.4476, 0.188, 0.4881, 0.105, 0.5888, 0.1926, 0.4881, 0.105, 0.6331, 0.1501, 0.5888, 0.1926, 0.8669, 0.1127, 0.7674, 0.2246, 0.6331, 0.1501, 0.8669, 0.1127, 0.9822, 0.2639, 0.7674, 0.2246, 0.9822, 0.2639, 0.7867, 0.3188, 0.7674, 0.2246, 0.878, 0.3861, 0.6957, 0.3592, 0.7867, 0.3188, 0.878, 0.3861, 0.6678, 0.4776, 0.6957, 0.3592, 0.6678, 0.4776, 0.5386, 0.3854, 0.6957, 0.3592, 0.3375, 0.4776, 0.3483, 0.3618, 0.5386, 0.3854, 0.3375, 0.4776, 0.1255, 0.3966, 0.3483, 0.3618, 0.1255, 0.3966, 0.248, 0.3038, 0.3483, 0.3618, 0.01849, 0.2594, 0.2316, 0.2252, 0.248, 0.3038, 0.01849, 0.2594, 0.1081, 0.09586, 0.2316, 0.2252, 0.1081, 0.09586, 0.3308, 0.1208, 0.2316, 0.2252, 0.3555, 0.01101, 0.4881, 0.105, 0.3308, 0.1208, 0.3555, 0.01101, 0.6471, 0.02041, 0.4881, 0.105, 0.6471, 0.02041, 0.6331, 0.1501, 0.4881, 0.105, 0.9822, 0.2639, 0.878, 0.3861, 0.7867, 0.3188, 0.9246, 0.7941, 0.7696, 0.726, 0.981, 0.6538, 0.7696, 0.726, 0.7328, 0.6588, 0.981, 0.6538, 0.6678, 0.4776, 0.3375, 0.4776, 0.5386, 0.3854, 0.7756, 0.5508, 0.5555, 0.5941, 0.469, 0.5006, 0.5555, 0.5941, 0.4069, 0.5994, 0.469, 0.5006, 0.1255, 0.3966, 0.01849, 0.2594, 0.248, 0.3038, 0.2088, 0.516, 0.2749, 0.6431, 0.0292, 0.6427, 0.2749, 0.6431, 0.1991, 0.7326, 0.0292, 0.6427, 0.1081, 0.09586, 0.3555, 0.01101, 0.3308, 0.1208, 0.0292, 0.8245, 0.2684, 0.8249, 0.1866, 0.9586, 0.2684, 0.8249, 0.3771, 0.8843, 0.1866, 0.9586, 0.6471, 0.02041, 0.8669, 0.1127, 0.6331, 0.1501, 0.4697, 0.9934, 0.5462, 0.8704, 0.7365, 0.9351, 0.5462, 0.8704, 0.6685, 0.8092, 0.7365, 0.9351, 0.5528, 0.7768, 0.7696, 0.726, 0.6685, 0.8092, 0.5528, 0.7768, 0.5602, 0.7039, 0.7696, 0.726, 0.5602, 0.7039, 0.7328, 0.6588, 0.7696, 0.726, 0.5602, 0.7039, 0.5555, 0.5941, 0.7328, 0.6588, 0.5602, 0.7039, 0.4178, 0.6535, 0.5555, 0.5941, 0.4178, 0.6535, 0.4069, 0.5994, 0.5555, 0.5941, 0.4178, 0.6535, 0.2749, 0.6431, 0.4069, 0.5994, 0.4178, 0.6535, 0.3449, 0.737, 0.2749, 0.6431, 0.3449, 0.737, 0.1991, 0.7326, 0.2749, 0.6431, 0.5462, 0.8704, 0.5528, 0.7768, 0.6685, 0.8092, 0.5462, 0.8704, 0.4213, 0.808, 0.5528, 0.7768, 0.4213, 0.808, 0.4654, 0.7364, 0.5528, 0.7768, 0.3449, 0.737, 0.2684, 0.8249, 0.1991, 0.7326, 0.3449, 0.737, 0.4213, 0.808, 0.2684, 0.8249, 0.4213, 0.808, 0.3771, 0.8843, 0.2684, 0.8249])
me_icosphere_002.materials.append(mat_material_000)
me_icosphere_002.use_remesh_preserve_volume = False
me_icosphere_002.use_remesh_preserve_attributes = False
me_icosphere_002.use_mirror_vertex_groups = False
me_icosphere_002.update()

# ---- curves / text
txt_text_001 = bpy.data.curves.new('Text.001', 'FONT')
txt_text_001.dimensions = '2D'
txt_text_001.body = 'Text'
txt_text_001.use_path_clamp = True
txt_text_001.bevel_resolution = 0
txt_text = bpy.data.curves.new('Text', 'FONT')
txt_text.dimensions = '2D'
txt_text.body = 'Text'
txt_text.use_path_clamp = True
txt_text.bevel_resolution = 0

# ---- objects
ob_score = bpy.data.objects.new('score', txt_text_001)
ob_health = bpy.data.objects.new('health', txt_text)
ob_spawner = bpy.data.objects.new('spawner', me_cube_006)
ob_limit_003 = bpy.data.objects.new('limit.003', me_cube_004)
ob_limit_002 = bpy.data.objects.new('limit.002', me_cube_003)
ob_limit_001 = bpy.data.objects.new('limit.001', me_cube_002)
ob_limit = bpy.data.objects.new('limit', me_cube_001)
ob_sun = bpy.data.objects.new('sun', light_lamp_001)
ob_stars = bpy.data.objects.new('stars', me_plane_001)
ob_background = bpy.data.objects.new('background', me_plane)
ob_hemi = bpy.data.objects.new('hemi', light_lamp)
ob_camera = bpy.data.objects.new('Camera', cam_camera)
ob_spaceship = bpy.data.objects.new('spaceship', me_cube)
ob_flare_001 = bpy.data.objects.new('flare.001', me_cone_003)
ob_flare = bpy.data.objects.new('flare', me_cone)
ob_spaceship_sensor = bpy.data.objects.new('spaceship sensor', me_cube_005)
ob_laser_impact = bpy.data.objects.new('laser impact', me_plane_004)
ob_dust = bpy.data.objects.new('dust', me_plane_003)
ob_laser_beam = bpy.data.objects.new('laser beam', me_plane_002)
ob_asteroid = bpy.data.objects.new('asteroid', me_icosphere_002)

# ---- transforms, parenting, visibility, modifiers, constraints
ob_score.location = (-2.125, 3.042, 6.918)
ob_score.scale = (0.6745, 0.6745, 0.6745)
ob_score.lineart.crease_threshold = 0.0
ob_health.location = (0.9998, 3.027, 6.918)
ob_health.scale = (0.6745, 0.6745, 0.6745)
ob_health.lineart.crease_threshold = 0.0
ob_spawner.location = (0.0, 8.268, 1.621)
ob_spawner.scale = (0.6313, 0.6313, 0.6313)
ob_spawner.lineart.crease_threshold = 0.0
ob_limit_003.location = (4.236, 1.452, 1.474)
ob_limit_003.rotation_euler = (0.0, -0.0, 1.571)
ob_limit_003.scale = (1.267, 1.0, 1.0)
ob_limit_003.hide_viewport = True
ob_limit_003.hide_render = True
ob_limit_003.lineart.crease_threshold = 0.0
ob_limit_002.location = (-4.234, 1.452, 1.474)
ob_limit_002.rotation_euler = (0.0, -0.0, 1.571)
ob_limit_002.scale = (1.267, 1.0, 1.0)
ob_limit_002.hide_viewport = True
ob_limit_002.hide_render = True
ob_limit_002.lineart.crease_threshold = 0.0
ob_limit_001.location = (0.0, 6.302, 1.474)
ob_limit_001.hide_viewport = True
ob_limit_001.hide_render = True
ob_limit_001.lineart.crease_threshold = 0.0
ob_limit.location = (0.0, -6.695, 1.474)
ob_limit.hide_viewport = True
ob_limit.hide_render = True
ob_limit.lineart.crease_threshold = 0.0
ob_sun.location = (4.551, 1.634, 5.904)
ob_sun.rotation_euler = (0.6503, 0.05522, 2.052)
ob_sun.lock_rotations_4d = False
ob_sun.empty_display_type = 'ARROWS'
ob_sun.color = (0.0, 0.0, 0.0, 0.0)
ob_sun.lineart.crease_threshold = 0.0
ob_stars.location = (0.0182, 3.753, 0.08937)
ob_stars.scale = (4.175, 3.261, 1.975)
ob_stars.lineart.crease_threshold = 0.0
ob_background.location = (0.0, 0.0, 0.0)
ob_background.scale = (4.494, 7.02, 1.0)
ob_background.lineart.crease_threshold = 0.0
ob_hemi.location = (4.076, 1.005, 5.904)
ob_hemi.rotation_euler = (0.6503, 0.05522, -1.095)
ob_hemi.lock_rotations_4d = False
ob_hemi.empty_display_type = 'ARROWS'
ob_hemi.color = (0.0, 0.0, 0.0, 0.0)
ob_hemi.lineart.crease_threshold = 0.0
ob_camera.location = (0.0, 0.0, 14.99)
ob_camera.lock_rotations_4d = False
ob_camera.empty_display_type = 'ARROWS'
ob_camera.color = (0.0, 0.0, 0.0, 0.0)
ob_camera.display_type = 'WIRE'
ob_camera.lineart.crease_threshold = 0.0
ob_spaceship.location = (0.0, -5.132, 1.621)
ob_spaceship.lock_rotations_4d = False
ob_spaceship.empty_display_type = 'ARROWS'
ob_spaceship.lineart.crease_threshold = 0.0
ob_flare_001.parent = ob_spaceship
ob_flare_001.matrix_parent_inverse = Matrix(((1.0, 0.0, 0.0, 0.0), (0.0, 1.0, 0.0, 5.132), (0.0, 0.0, 1.0, -1.621), (0.0, 0.0, 0.0, 1.0)))
ob_flare_001.location = (0.7299, -4.383, 1.613)
ob_flare_001.rotation_euler = (0.0, -1.211, 0.0)
ob_flare_001.hide_render = True
ob_flare_001.lineart.crease_threshold = 0.0
ob_flare.parent = ob_spaceship
ob_flare.matrix_parent_inverse = Matrix(((1.0, 0.0, 0.0, 0.0), (0.0, 1.0, 0.0, 5.132), (0.0, 0.0, 1.0, -1.621), (0.0, 0.0, 0.0, 1.0)))
ob_flare.location = (-0.7504, -4.383, 1.613)
ob_flare.hide_render = True
ob_flare.lineart.crease_threshold = 0.0
ob_spaceship_sensor.parent = ob_spaceship
ob_spaceship_sensor.matrix_parent_inverse = Matrix(((1.0, 0.0, 0.0, 0.0), (0.0, 1.0, 0.0, 5.132), (0.0, 0.0, 1.0, -1.621), (0.0, 0.0, 0.0, 1.0)))
ob_spaceship_sensor.location = (0.0, -4.892, 1.621)
ob_spaceship_sensor.hide_viewport = True
ob_spaceship_sensor.hide_render = True
ob_spaceship_sensor.lineart.crease_threshold = 0.0
ob_laser_impact.location = (2.077, 0.0, 0.7691)
ob_laser_impact.scale = (0.5, 0.5, 0.5)
ob_laser_impact.lineart.crease_threshold = 0.0
ob_dust.location = (0.0, 0.0, 0.8119)
ob_dust.lineart.crease_threshold = 0.0
ob_laser_beam.location = (0.0, 0.0, 1.848)
ob_laser_beam.scale = (0.4132, 0.4132, 0.4132)
ob_laser_beam.lineart.crease_threshold = 0.0
ob_asteroid.location = (0.0, 4.891, 0.0)
ob_asteroid.scale = (1.084, 1.084, 1.084)
ob_asteroid.lineart.crease_threshold = 0.0

# ---- collection membership
col_collection_1.objects.link(ob_score)
col_collection_1.objects.link(ob_health)
col_collection_1.objects.link(ob_spawner)
col_collection_1.objects.link(ob_limit_003)
col_collection_1.objects.link(ob_limit_002)
col_collection_1.objects.link(ob_limit_001)
col_collection_1.objects.link(ob_limit)
col_collection_1.objects.link(ob_sun)
col_collection_1.objects.link(ob_stars)
col_collection_1.objects.link(ob_background)
col_collection_1.objects.link(ob_hemi)
col_collection_1.objects.link(ob_camera)
col_collection_1.objects.link(ob_spaceship)
col_collection_1.objects.link(ob_flare_001)
col_collection_1.objects.link(ob_flare)
col_collection_1.objects.link(ob_spaceship_sensor)
col_collection_2.objects.link(ob_laser_impact)
col_collection_2.objects.link(ob_dust)
col_collection_2.objects.link(ob_laser_beam)
col_collection_2.objects.link(ob_asteroid)

# ---- scene / render settings (as saved in the file)
scene.camera = ob_camera
scene.frame_start = 1; scene.frame_end = 250; scene.frame_set(0)
scene.render.engine = 'BLENDER_EEVEE_NEXT'
scene.render.resolution_x = 480
scene.render.resolution_y = 760
scene.render.resolution_percentage = 50
scene.render.fps = 60
scene.render.dither_intensity = 0.0
scene.cycles.use_denoising = False
scene.cycles.samples = 128
scene.cycles.sampling_pattern = 'TABULATED_SOBOL'
scene.cycles.light_sampling_threshold = 0.0
scene.cycles.use_adaptive_sampling = False
scene.cycles.use_light_tree = False
scene.cycles.blur_glossy = 0.0
scene.cycles.sample_clamp_indirect = 0.0
scene.view_settings.view_transform = 'Standard'
bpy.context.view_layer.update()
